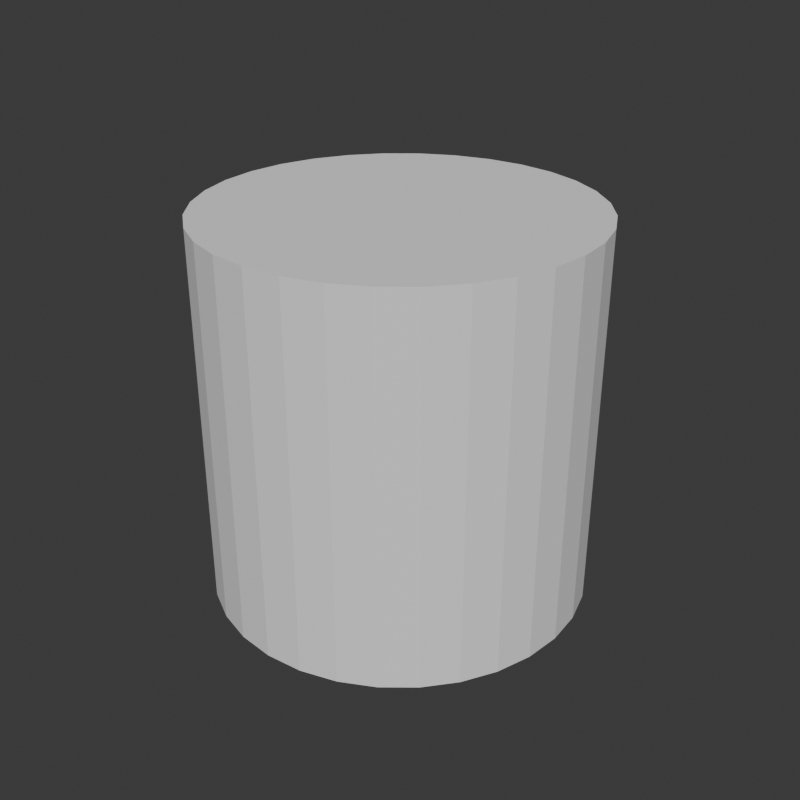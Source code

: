 # Source: TestModel2.blend  (saved by Blender 4.5.90; exported with 4.5.12 LTS)
import bpy
from mathutils import Matrix  # noqa: F401  (used for matrix-valued properties, if any)

bpy.ops.wm.read_factory_settings(use_empty=True)
scene = bpy.context.scene
scene.name = 'Scene'

# ---- collections
col_collection = bpy.data.collections.new('Collection'); scene.collection.children.link(col_collection)

# ---- world
world_world = bpy.data.worlds.new('World'); scene.world = world_world
world_world.use_nodes = True; world_world.node_tree.nodes.clear()
_N = world_world.node_tree.nodes; _L = world_world.node_tree.links
n0 = _N.new('ShaderNodeOutputWorld'); n0.name = 'World Output'; n0.location = (200, 100)
n1 = _N.new('ShaderNodeBackground'); n1.name = 'Background'; n1.location = (-200, 100)
n1.inputs[0].default_value = (0.05088, 0.05088, 0.05088, 1.0)
_L.new(n1.outputs[0], n0.inputs[0])
n0.is_active_output = True
world_world.color = (0.05088, 0.05088, 0.05088)
world_world.sun_shadow_jitter_overblur = 0.0

# ---- meshes
me_cylinder = bpy.data.meshes.new('Cylinder')
me_cylinder.from_pydata([(0.0, 1.0, -1.0), (0.0, 1.0, 1.0), (0.1951, 0.9808, -1.0), (0.1951, 0.9808, 1.0), (0.3827, 0.9239, -1.0), (0.3827, 0.9239, 1.0), (0.5556, 0.8315, -1.0), (0.5556, 0.8315, 1.0), (0.7071, 0.7071, -1.0), (0.7071, 0.7071, 1.0), (0.8315, 0.5556, -1.0), (0.8315, 0.5556, 1.0), (0.9239, 0.3827, -1.0), (0.9239, 0.3827, 1.0), (0.9808, 0.1951, -1.0), (0.9808, 0.1951, 1.0), (1.0, 0.0, -1.0), (1.0, 0.0, 1.0), (0.9808, -0.1951, -1.0), (0.9808, -0.1951, 1.0), (0.9239, -0.3827, -1.0), (0.9239, -0.3827, 1.0), (0.8315, -0.5556, -1.0), (0.8315, -0.5556, 1.0), (0.7071, -0.7071, -1.0), (0.7071, -0.7071, 1.0), (0.5556, -0.8315, -1.0), (0.5556, -0.8315, 1.0), (0.3827, -0.9239, -1.0), (0.3827, -0.9239, 1.0), (0.1951, -0.9808, -1.0), (0.1951, -0.9808, 1.0), (0.0, -1.0, -1.0), (0.0, -1.0, 1.0), (-0.1951, -0.9808, -1.0), (-0.1951, -0.9808, 1.0), (-0.3827, -0.9239, -1.0), (-0.3827, -0.9239, 1.0), (-0.5556, -0.8315, -1.0), (-0.5556, -0.8315, 1.0), (-0.7071, -0.7071, -1.0), (-0.7071, -0.7071, 1.0), (-0.8315, -0.5556, -1.0), (-0.8315, -0.5556, 1.0), (-0.9239, -0.3827, -1.0), (-0.9239, -0.3827, 1.0), (-0.9808, -0.1951, -1.0), (-0.9808, -0.1951, 1.0), (-1.0, 0.0, -1.0), (-1.0, 0.0, 1.0), (-0.9808, 0.1951, -1.0), (-0.9808, 0.1951, 1.0), (-0.9239, 0.3827, -1.0), (-0.9239, 0.3827, 1.0), (-0.8315, 0.5556, -1.0), (-0.8315, 0.5556, 1.0), (-0.7071, 0.7071, -1.0), (-0.7071, 0.7071, 1.0), (-0.5556, 0.8315, -1.0), (-0.5556, 0.8315, 1.0), (-0.3827, 0.9239, -1.0), (-0.3827, 0.9239, 1.0), (-0.1951, 0.9808, -1.0), (-0.1951, 0.9808, 1.0)], [], [(0, 1, 3, 2), (2, 3, 5, 4), (4, 5, 7, 6), (6, 7, 9, 8), (8, 9, 11, 10), (10, 11, 13, 12), (12, 13, 15, 14), (14, 15, 17, 16), (16, 17, 19, 18), (18, 19, 21, 20), (20, 21, 23, 22), (22, 23, 25, 24), (24, 25, 27, 26), (26, 27, 29, 28), (28, 29, 31, 30), (30, 31, 33, 32), (32, 33, 35, 34), (34, 35, 37, 36), (36, 37, 39, 38), (38, 39, 41, 40), (40, 41, 43, 42), (42, 43, 45, 44), (44, 45, 47, 46), (46, 47, 49, 48), (48, 49, 51, 50), (50, 51, 53, 52), (52, 53, 55, 54), (54, 55, 57, 56), (56, 57, 59, 58), (58, 59, 61, 60), (3, 1, 63, 61, 59, 57, 55, 53, 51, 49, 47, 45, 43, 41, 39, 37, 35, 33, 31, 29, 27, 25, 23, 21, 19, 17, 15, 13, 11, 9, 7, 5), (60, 61, 63, 62), (62, 63, 1, 0), (0, 2, 4, 6, 8, 10, 12, 14, 16, 18, 20, 22, 24, 26, 28, 30, 32, 34, 36, 38, 40, 42, 44, 46, 48, 50, 52, 54, 56, 58, 60, 62)])
_uv = me_cylinder.uv_layers.new(name='UVMap')
_uv.uv.foreach_set('vector', [1.0, 0.5, 1.0, 1.0, 0.9688, 1.0, 0.9688, 0.5, 0.9688, 0.5, 0.9688, 1.0, 0.9375, 1.0, 0.9375, 0.5, 0.9375, 0.5, 0.9375, 1.0, 0.9062, 1.0, 0.9062, 0.5, 0.9062, 0.5, 0.9062, 1.0, 0.875, 1.0, 0.875, 0.5, 0.875, 0.5, 0.875, 1.0, 0.8438, 1.0, 0.8438, 0.5, 0.8438, 0.5, 0.8438, 1.0, 0.8125, 1.0, 0.8125, 0.5, 0.8125, 0.5, 0.8125, 1.0, 0.7812, 1.0, 0.7812, 0.5, 0.7812, 0.5, 0.7812, 1.0, 0.75, 1.0, 0.75, 0.5, 0.75, 0.5, 0.75, 1.0, 0.7188, 1.0, 0.7188, 0.5, 0.7188, 0.5, 0.7188, 1.0, 0.6875, 1.0, 0.6875, 0.5, 0.6875, 0.5, 0.6875, 1.0, 0.6562, 1.0, 0.6562, 0.5, 0.6562, 0.5, 0.6562, 1.0, 0.625, 1.0, 0.625, 0.5, 0.625, 0.5, 0.625, 1.0, 0.5938, 1.0, 0.5938, 0.5, 0.5938, 0.5, 0.5938, 1.0, 0.5625, 1.0, 0.5625, 0.5, 0.5625, 0.5, 0.5625, 1.0, 0.5312, 1.0, 0.5312, 0.5, 0.5312, 0.5, 0.5312, 1.0, 0.5, 1.0, 0.5, 0.5, 0.5, 0.5, 0.5, 1.0, 0.4688, 1.0, 0.4688, 0.5, 0.4688, 0.5, 0.4688, 1.0, 0.4375, 1.0, 0.4375, 0.5, 0.4375, 0.5, 0.4375, 1.0, 0.4062, 1.0, 0.4062, 0.5, 0.4062, 0.5, 0.4062, 1.0, 0.375, 1.0, 0.375, 0.5, 0.375, 0.5, 0.375, 1.0, 0.3438, 1.0, 0.3438, 0.5, 0.3438, 0.5, 0.3438, 1.0, 0.3125, 1.0, 0.3125, 0.5, 0.3125, 0.5, 0.3125, 1.0, 0.2812, 1.0, 0.2812, 0.5, 0.2812, 0.5, 0.2812, 1.0, 0.25, 1.0, 0.25, 0.5, 0.25, 0.5, 0.25, 1.0, 0.2188, 1.0, 0.2188, 0.5, 0.2188, 0.5, 0.2188, 1.0, 0.1875, 1.0, 0.1875, 0.5, 0.1875, 0.5, 0.1875, 1.0, 0.1562, 1.0, 0.1562, 0.5, 0.1562, 0.5, 0.1562, 1.0, 0.125, 1.0, 0.125, 0.5, 0.125, 0.5, 0.125, 1.0, 0.09375, 1.0, 0.09375, 0.5, 0.09375, 0.5, 0.09375, 1.0, 0.0625, 1.0, 0.0625, 0.5, 0.2968, 0.4854, 0.25, 0.49, 0.2032, 0.4854, 0.1582, 0.4717, 0.1167, 0.4496, 0.08029, 0.4197, 0.05045, 0.3833, 0.02827, 0.3418, 0.01461, 0.2968, 0.01, 0.25, 0.01461, 0.2032, 0.02827, 0.1582, 0.05045, 0.1167, 0.08029, 0.08029, 0.1167, 0.05045, 0.1582, 0.02827, 0.2032, 0.01461, 0.25, 0.01, 0.2968, 0.01461, 0.3418, 0.02827, 0.3833, 0.05045, 0.4197, 0.08029, 0.4496, 0.1167, 0.4717, 0.1582, 0.4854, 0.2032, 0.49, 0.25, 0.4854, 0.2968, 0.4717, 0.3418, 0.4496, 0.3833, 0.4197, 0.4197, 0.3833, 0.4496, 0.3418, 0.4717, 0.0625, 0.5, 0.0625, 1.0, 0.03125, 1.0, 0.03125, 0.5, 0.03125, 0.5, 0.03125, 1.0, 0.0, 1.0, 0.0, 0.5, 0.75, 0.49, 0.7968, 0.4854, 0.8418, 0.4717, 0.8833, 0.4496, 0.9197, 0.4197, 0.9496, 0.3833, 0.9717, 0.3418, 0.9854, 0.2968, 0.99, 0.25, 0.9854, 0.2032, 0.9717, 0.1582, 0.9496, 0.1167, 0.9197, 0.08029, 0.8833, 0.05045, 0.8418, 0.02827, 0.7968, 0.01461, 0.75, 0.01, 0.7032, 0.01461, 0.6582, 0.02827, 0.6167, 0.05045, 0.5803, 0.08029, 0.5504, 0.1167, 0.5283, 0.1582, 0.5146, 0.2032, 0.51, 0.25, 0.5146, 0.2968, 0.5283, 0.3418, 0.5504, 0.3833, 0.5803, 0.4197, 0.6167, 0.4496, 0.6582, 0.4717, 0.7032, 0.4854])
me_cylinder.update()

# ---- objects
ob_cylinder = bpy.data.objects.new('Cylinder', me_cylinder)

# ---- transforms, parenting, visibility, modifiers, constraints
ob_cylinder.location = (0.0, 0.0, 0.0)

# ---- collection membership
col_collection.objects.link(ob_cylinder)

# ---- scene / render settings (as saved in the file)
scene.frame_start = 1; scene.frame_end = 250; scene.frame_set(1)
scene.render.engine = 'BLENDER_EEVEE_NEXT'
scene.render.resolution_x = 1080
bpy.context.view_layer.update()

# ---- added for rendering (the .blend has no active camera and no usable light): camera, sun
cam_auto = bpy.data.cameras.new('AutoCamera')
cam_auto.lens = 50.0
cam_auto.sensor_width = 36.0
cam_auto.clip_end = 1000.0
ob_auto_camera = bpy.data.objects.new('AutoCamera', cam_auto)
scene.collection.objects.link(ob_auto_camera)
ob_auto_camera.location = (3.20507, -3.84609, 2.56406)
ob_auto_camera.rotation_euler = (1.09748, -7.21219e-08, 0.694738)
scene.camera = ob_auto_camera
light_auto_sun = bpy.data.lights.new('AutoSun', 'SUN')
light_auto_sun.energy = 3.0
light_auto_sun.angle = 0.0523599
ob_auto_sun = bpy.data.objects.new('AutoSun', light_auto_sun)
scene.collection.objects.link(ob_auto_sun)
ob_auto_sun.rotation_euler = (0.872665, 0.174533, 0.523599)
bpy.context.view_layer.update()
